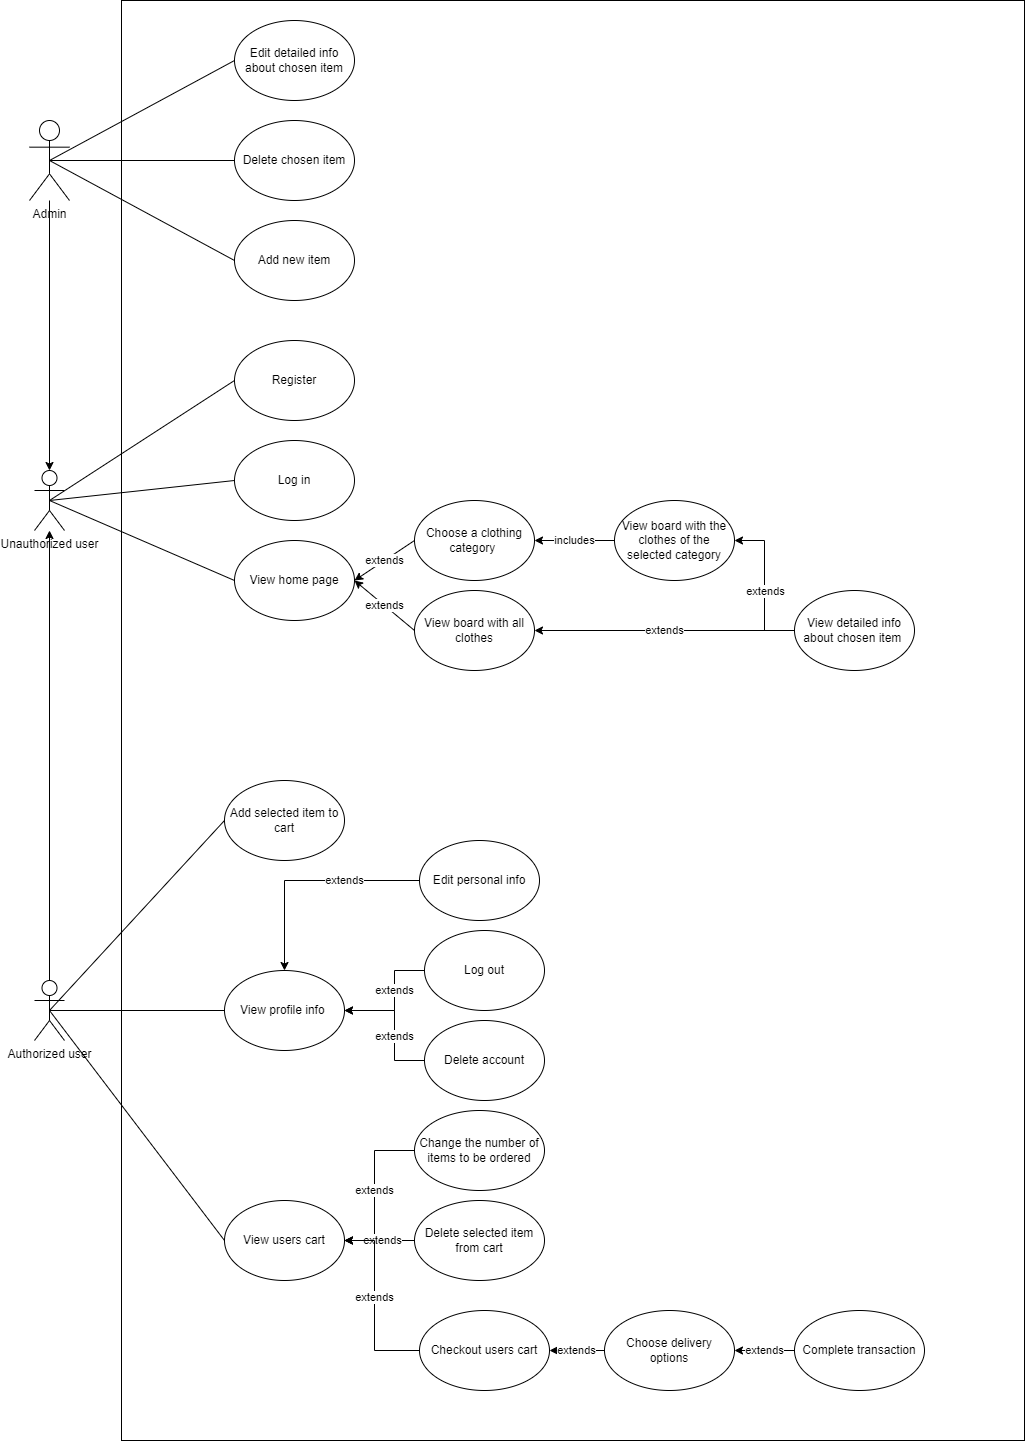

The diagram above was exported from draw.io. Its source (the exported page's mxGraphModel, read from the mxfile embedded in the PNG):
<mxGraphModel dx="1290" dy="1750" grid="1" gridSize="10" guides="1" tooltips="1" connect="1" arrows="1" fold="1" page="1" pageScale="1" pageWidth="827" pageHeight="1169" math="0" shadow="0">
  <root>
    <mxCell id="0" />
    <mxCell id="1" parent="0" />
    <mxCell id="Q7a3CY992KNzueOAouWO-7" value="" style="rounded=0;whiteSpace=wrap;html=1;" parent="1" vertex="1">
      <mxGeometry x="147" y="-370" width="903" height="1440" as="geometry" />
    </mxCell>
    <mxCell id="Q7a3CY992KNzueOAouWO-4" value="" style="edgeStyle=orthogonalEdgeStyle;rounded=0;orthogonalLoop=1;jettySize=auto;html=1;" parent="1" source="Q7a3CY992KNzueOAouWO-1" target="Q7a3CY992KNzueOAouWO-3" edge="1">
      <mxGeometry relative="1" as="geometry" />
    </mxCell>
    <mxCell id="Q7a3CY992KNzueOAouWO-1" value="Authorized user" style="shape=umlActor;verticalLabelPosition=bottom;verticalAlign=top;html=1;outlineConnect=0;" parent="1" vertex="1">
      <mxGeometry x="60" y="610" width="30" height="60" as="geometry" />
    </mxCell>
    <mxCell id="Q7a3CY992KNzueOAouWO-3" value="Unauthorized user" style="shape=umlActor;verticalLabelPosition=bottom;verticalAlign=top;html=1;outlineConnect=0;" parent="1" vertex="1">
      <mxGeometry x="60" y="100" width="30" height="60" as="geometry" />
    </mxCell>
    <mxCell id="Q7a3CY992KNzueOAouWO-8" value="Register" style="ellipse;whiteSpace=wrap;html=1;" parent="1" vertex="1">
      <mxGeometry x="260" y="-30" width="120" height="80" as="geometry" />
    </mxCell>
    <mxCell id="Q7a3CY992KNzueOAouWO-9" value="Log in" style="ellipse;whiteSpace=wrap;html=1;" parent="1" vertex="1">
      <mxGeometry x="260" y="70" width="120" height="80" as="geometry" />
    </mxCell>
    <mxCell id="Q7a3CY992KNzueOAouWO-28" value="includes" style="edgeStyle=orthogonalEdgeStyle;rounded=0;orthogonalLoop=1;jettySize=auto;html=1;entryX=1;entryY=0.5;entryDx=0;entryDy=0;exitX=0;exitY=0.5;exitDx=0;exitDy=0;" parent="1" source="Q7a3CY992KNzueOAouWO-27" target="Q7a3CY992KNzueOAouWO-10" edge="1">
      <mxGeometry relative="1" as="geometry" />
    </mxCell>
    <mxCell id="Q7a3CY992KNzueOAouWO-10" value="Сhoose a clothing category&amp;nbsp;" style="ellipse;whiteSpace=wrap;html=1;" parent="1" vertex="1">
      <mxGeometry x="440" y="130" width="120" height="80" as="geometry" />
    </mxCell>
    <mxCell id="Q7a3CY992KNzueOAouWO-35" value="extends" style="edgeStyle=orthogonalEdgeStyle;rounded=0;orthogonalLoop=1;jettySize=auto;html=1;exitX=0;exitY=0.5;exitDx=0;exitDy=0;entryX=1;entryY=0.5;entryDx=0;entryDy=0;" parent="1" source="Q7a3CY992KNzueOAouWO-33" target="Q7a3CY992KNzueOAouWO-11" edge="1">
      <mxGeometry relative="1" as="geometry">
        <mxPoint x="820" y="250" as="targetPoint" />
      </mxGeometry>
    </mxCell>
    <mxCell id="Q7a3CY992KNzueOAouWO-11" value="View board with all clothes" style="ellipse;whiteSpace=wrap;html=1;" parent="1" vertex="1">
      <mxGeometry x="440" y="220" width="120" height="80" as="geometry" />
    </mxCell>
    <mxCell id="Q7a3CY992KNzueOAouWO-19" value="" style="endArrow=none;html=1;rounded=0;exitX=0.5;exitY=0.5;exitDx=0;exitDy=0;exitPerimeter=0;entryX=0;entryY=0.5;entryDx=0;entryDy=0;" parent="1" source="Q7a3CY992KNzueOAouWO-3" target="Q7a3CY992KNzueOAouWO-8" edge="1">
      <mxGeometry width="50" height="50" relative="1" as="geometry">
        <mxPoint x="380" y="210" as="sourcePoint" />
        <mxPoint x="430" y="160" as="targetPoint" />
      </mxGeometry>
    </mxCell>
    <mxCell id="Q7a3CY992KNzueOAouWO-20" value="" style="endArrow=none;html=1;rounded=0;exitX=0.5;exitY=0.5;exitDx=0;exitDy=0;exitPerimeter=0;entryX=0;entryY=0.5;entryDx=0;entryDy=0;" parent="1" source="Q7a3CY992KNzueOAouWO-1" target="Q7a3CY992KNzueOAouWO-37" edge="1">
      <mxGeometry width="50" height="50" relative="1" as="geometry">
        <mxPoint x="85" y="540" as="sourcePoint" />
        <mxPoint x="270" y="440" as="targetPoint" />
      </mxGeometry>
    </mxCell>
    <mxCell id="Q7a3CY992KNzueOAouWO-23" value="" style="endArrow=none;html=1;rounded=0;exitX=0.5;exitY=0.5;exitDx=0;exitDy=0;exitPerimeter=0;entryX=0;entryY=0.5;entryDx=0;entryDy=0;" parent="1" source="Q7a3CY992KNzueOAouWO-3" target="Q7a3CY992KNzueOAouWO-9" edge="1">
      <mxGeometry width="50" height="50" relative="1" as="geometry">
        <mxPoint x="115" y="170" as="sourcePoint" />
        <mxPoint x="300" y="70" as="targetPoint" />
      </mxGeometry>
    </mxCell>
    <mxCell id="Q7a3CY992KNzueOAouWO-34" style="edgeStyle=orthogonalEdgeStyle;rounded=0;orthogonalLoop=1;jettySize=auto;html=1;exitX=0;exitY=0.5;exitDx=0;exitDy=0;entryX=1;entryY=0.5;entryDx=0;entryDy=0;" parent="1" source="Q7a3CY992KNzueOAouWO-33" target="Q7a3CY992KNzueOAouWO-27" edge="1">
      <mxGeometry relative="1" as="geometry" />
    </mxCell>
    <mxCell id="Q7a3CY992KNzueOAouWO-36" value="extends" style="edgeLabel;html=1;align=center;verticalAlign=middle;resizable=0;points=[];" parent="Q7a3CY992KNzueOAouWO-34" vertex="1" connectable="0">
      <mxGeometry x="-0.2213" relative="1" as="geometry">
        <mxPoint y="-12" as="offset" />
      </mxGeometry>
    </mxCell>
    <mxCell id="Q7a3CY992KNzueOAouWO-27" value="View board with the clothes of the selected category" style="ellipse;whiteSpace=wrap;html=1;" parent="1" vertex="1">
      <mxGeometry x="640" y="130" width="120" height="80" as="geometry" />
    </mxCell>
    <mxCell id="Q7a3CY992KNzueOAouWO-29" value="View home page" style="ellipse;whiteSpace=wrap;html=1;" parent="1" vertex="1">
      <mxGeometry x="260" y="170" width="120" height="80" as="geometry" />
    </mxCell>
    <mxCell id="Q7a3CY992KNzueOAouWO-30" value="" style="endArrow=none;html=1;rounded=0;exitX=0.5;exitY=0.5;exitDx=0;exitDy=0;exitPerimeter=0;entryX=0;entryY=0.5;entryDx=0;entryDy=0;" parent="1" source="Q7a3CY992KNzueOAouWO-3" target="Q7a3CY992KNzueOAouWO-29" edge="1">
      <mxGeometry width="50" height="50" relative="1" as="geometry">
        <mxPoint x="85" y="140" as="sourcePoint" />
        <mxPoint x="270" y="110" as="targetPoint" />
      </mxGeometry>
    </mxCell>
    <mxCell id="Q7a3CY992KNzueOAouWO-33" value="View detailed info about chosen item&amp;nbsp;" style="ellipse;whiteSpace=wrap;html=1;" parent="1" vertex="1">
      <mxGeometry x="820" y="220" width="120" height="80" as="geometry" />
    </mxCell>
    <mxCell id="Q7a3CY992KNzueOAouWO-37" value="Add selected item to cart" style="ellipse;whiteSpace=wrap;html=1;" parent="1" vertex="1">
      <mxGeometry x="250" y="410" width="120" height="80" as="geometry" />
    </mxCell>
    <mxCell id="Q7a3CY992KNzueOAouWO-38" value="View profile info&amp;nbsp;" style="ellipse;whiteSpace=wrap;html=1;" parent="1" vertex="1">
      <mxGeometry x="250" y="600" width="120" height="80" as="geometry" />
    </mxCell>
    <mxCell id="Q7a3CY992KNzueOAouWO-39" value="View users cart" style="ellipse;whiteSpace=wrap;html=1;" parent="1" vertex="1">
      <mxGeometry x="250" y="830" width="120" height="80" as="geometry" />
    </mxCell>
    <mxCell id="Q7a3CY992KNzueOAouWO-41" value="" style="endArrow=none;html=1;rounded=0;exitX=0.5;exitY=0.5;exitDx=0;exitDy=0;exitPerimeter=0;entryX=0;entryY=0.5;entryDx=0;entryDy=0;" parent="1" source="Q7a3CY992KNzueOAouWO-1" target="Q7a3CY992KNzueOAouWO-38" edge="1">
      <mxGeometry width="50" height="50" relative="1" as="geometry">
        <mxPoint x="85" y="530" as="sourcePoint" />
        <mxPoint x="270" y="420" as="targetPoint" />
      </mxGeometry>
    </mxCell>
    <mxCell id="Q7a3CY992KNzueOAouWO-42" value="" style="endArrow=none;html=1;rounded=0;entryX=0;entryY=0.5;entryDx=0;entryDy=0;exitX=0.5;exitY=0.5;exitDx=0;exitDy=0;exitPerimeter=0;" parent="1" source="Q7a3CY992KNzueOAouWO-1" target="Q7a3CY992KNzueOAouWO-39" edge="1">
      <mxGeometry width="50" height="50" relative="1" as="geometry">
        <mxPoint x="75" y="520" as="sourcePoint" />
        <mxPoint x="270" y="530" as="targetPoint" />
      </mxGeometry>
    </mxCell>
    <mxCell id="Q7a3CY992KNzueOAouWO-63" value="extends" style="edgeStyle=orthogonalEdgeStyle;rounded=0;orthogonalLoop=1;jettySize=auto;html=1;exitX=0;exitY=0.5;exitDx=0;exitDy=0;entryX=0.5;entryY=0;entryDx=0;entryDy=0;" parent="1" source="Q7a3CY992KNzueOAouWO-46" target="Q7a3CY992KNzueOAouWO-38" edge="1">
      <mxGeometry x="-0.3333" relative="1" as="geometry">
        <mxPoint as="offset" />
      </mxGeometry>
    </mxCell>
    <mxCell id="Q7a3CY992KNzueOAouWO-46" value="Edit personal info" style="ellipse;whiteSpace=wrap;html=1;" parent="1" vertex="1">
      <mxGeometry x="445" y="470" width="120" height="80" as="geometry" />
    </mxCell>
    <mxCell id="Q7a3CY992KNzueOAouWO-49" value="extends" style="edgeStyle=orthogonalEdgeStyle;rounded=0;orthogonalLoop=1;jettySize=auto;html=1;exitX=0;exitY=0.5;exitDx=0;exitDy=0;entryX=1;entryY=0.5;entryDx=0;entryDy=0;" parent="1" source="Q7a3CY992KNzueOAouWO-47" target="Q7a3CY992KNzueOAouWO-38" edge="1">
      <mxGeometry x="-0.1667" relative="1" as="geometry">
        <mxPoint x="380" y="600" as="targetPoint" />
        <Array as="points">
          <mxPoint x="420" y="690" />
          <mxPoint x="420" y="640" />
        </Array>
        <mxPoint as="offset" />
      </mxGeometry>
    </mxCell>
    <mxCell id="Q7a3CY992KNzueOAouWO-47" value="Delete account" style="ellipse;whiteSpace=wrap;html=1;" parent="1" vertex="1">
      <mxGeometry x="450" y="650" width="120" height="80" as="geometry" />
    </mxCell>
    <mxCell id="Q7a3CY992KNzueOAouWO-52" value="extends" style="edgeStyle=orthogonalEdgeStyle;rounded=0;orthogonalLoop=1;jettySize=auto;html=1;exitX=0;exitY=0.5;exitDx=0;exitDy=0;entryX=1;entryY=0.5;entryDx=0;entryDy=0;" parent="1" source="Q7a3CY992KNzueOAouWO-51" target="Q7a3CY992KNzueOAouWO-38" edge="1">
      <mxGeometry x="-0.1667" relative="1" as="geometry">
        <Array as="points">
          <mxPoint x="420" y="600" />
          <mxPoint x="420" y="640" />
        </Array>
        <mxPoint as="offset" />
      </mxGeometry>
    </mxCell>
    <mxCell id="Q7a3CY992KNzueOAouWO-51" value="Log out" style="ellipse;whiteSpace=wrap;html=1;" parent="1" vertex="1">
      <mxGeometry x="450" y="560" width="120" height="80" as="geometry" />
    </mxCell>
    <mxCell id="Q7a3CY992KNzueOAouWO-62" value="extends" style="edgeStyle=orthogonalEdgeStyle;rounded=0;orthogonalLoop=1;jettySize=auto;html=1;exitX=0;exitY=0.5;exitDx=0;exitDy=0;entryX=1;entryY=0.5;entryDx=0;entryDy=0;" parent="1" source="Q7a3CY992KNzueOAouWO-53" target="Q7a3CY992KNzueOAouWO-39" edge="1">
      <mxGeometry relative="1" as="geometry">
        <Array as="points">
          <mxPoint x="400" y="780" />
          <mxPoint x="400" y="870" />
        </Array>
      </mxGeometry>
    </mxCell>
    <mxCell id="Q7a3CY992KNzueOAouWO-53" value="Change the number of items to be ordered" style="ellipse;whiteSpace=wrap;html=1;" parent="1" vertex="1">
      <mxGeometry x="440" y="740" width="130" height="80" as="geometry" />
    </mxCell>
    <mxCell id="Q7a3CY992KNzueOAouWO-60" value="extends" style="edgeStyle=orthogonalEdgeStyle;rounded=0;orthogonalLoop=1;jettySize=auto;html=1;exitX=0;exitY=0.5;exitDx=0;exitDy=0;entryX=1;entryY=0.5;entryDx=0;entryDy=0;" parent="1" source="Q7a3CY992KNzueOAouWO-54" target="Q7a3CY992KNzueOAouWO-39" edge="1">
      <mxGeometry x="0.0588" relative="1" as="geometry">
        <Array as="points">
          <mxPoint x="445" y="870" />
        </Array>
        <mxPoint as="offset" />
      </mxGeometry>
    </mxCell>
    <mxCell id="Q7a3CY992KNzueOAouWO-54" value="Delete selected item from cart" style="ellipse;whiteSpace=wrap;html=1;" parent="1" vertex="1">
      <mxGeometry x="440" y="830" width="130" height="80" as="geometry" />
    </mxCell>
    <mxCell id="Q7a3CY992KNzueOAouWO-61" value="extends" style="edgeStyle=orthogonalEdgeStyle;rounded=0;orthogonalLoop=1;jettySize=auto;html=1;exitX=0;exitY=0.5;exitDx=0;exitDy=0;" parent="1" source="Q7a3CY992KNzueOAouWO-55" edge="1">
      <mxGeometry x="0.0588" relative="1" as="geometry">
        <mxPoint x="370" y="870" as="targetPoint" />
        <Array as="points">
          <mxPoint x="400" y="980" />
          <mxPoint x="400" y="870" />
          <mxPoint x="370" y="870" />
        </Array>
        <mxPoint as="offset" />
      </mxGeometry>
    </mxCell>
    <mxCell id="Q7a3CY992KNzueOAouWO-55" value="Checkout users cart" style="ellipse;whiteSpace=wrap;html=1;" parent="1" vertex="1">
      <mxGeometry x="445" y="940" width="130" height="80" as="geometry" />
    </mxCell>
    <mxCell id="Q7a3CY992KNzueOAouWO-58" value="extends" style="edgeStyle=orthogonalEdgeStyle;rounded=0;orthogonalLoop=1;jettySize=auto;html=1;exitX=0;exitY=0.5;exitDx=0;exitDy=0;entryX=1;entryY=0.5;entryDx=0;entryDy=0;" parent="1" source="Q7a3CY992KNzueOAouWO-56" target="Q7a3CY992KNzueOAouWO-55" edge="1">
      <mxGeometry relative="1" as="geometry" />
    </mxCell>
    <mxCell id="Q7a3CY992KNzueOAouWO-56" value="Choose delivery options" style="ellipse;whiteSpace=wrap;html=1;" parent="1" vertex="1">
      <mxGeometry x="630" y="940" width="130" height="80" as="geometry" />
    </mxCell>
    <mxCell id="Q7a3CY992KNzueOAouWO-59" value="extends" style="edgeStyle=orthogonalEdgeStyle;rounded=0;orthogonalLoop=1;jettySize=auto;html=1;exitX=0;exitY=0.5;exitDx=0;exitDy=0;entryX=1;entryY=0.5;entryDx=0;entryDy=0;" parent="1" source="Q7a3CY992KNzueOAouWO-57" target="Q7a3CY992KNzueOAouWO-56" edge="1">
      <mxGeometry relative="1" as="geometry" />
    </mxCell>
    <mxCell id="Q7a3CY992KNzueOAouWO-57" value="Complete transaction" style="ellipse;whiteSpace=wrap;html=1;" parent="1" vertex="1">
      <mxGeometry x="820" y="940" width="130" height="80" as="geometry" />
    </mxCell>
    <mxCell id="Q7a3CY992KNzueOAouWO-80" style="edgeStyle=orthogonalEdgeStyle;rounded=0;orthogonalLoop=1;jettySize=auto;html=1;entryX=0.5;entryY=0;entryDx=0;entryDy=0;entryPerimeter=0;" parent="1" source="Q7a3CY992KNzueOAouWO-64" target="Q7a3CY992KNzueOAouWO-3" edge="1">
      <mxGeometry relative="1" as="geometry" />
    </mxCell>
    <mxCell id="Q7a3CY992KNzueOAouWO-64" value="Admin" style="shape=umlActor;verticalLabelPosition=bottom;verticalAlign=top;html=1;outlineConnect=0;" parent="1" vertex="1">
      <mxGeometry x="55" y="-250" width="40" height="80" as="geometry" />
    </mxCell>
    <mxCell id="Q7a3CY992KNzueOAouWO-67" value="Edit detailed info about chosen item" style="ellipse;whiteSpace=wrap;html=1;" parent="1" vertex="1">
      <mxGeometry x="260" y="-350" width="120" height="80" as="geometry" />
    </mxCell>
    <mxCell id="Q7a3CY992KNzueOAouWO-69" value="" style="endArrow=none;html=1;rounded=0;exitX=0;exitY=0.5;exitDx=0;exitDy=0;entryX=0.5;entryY=0.5;entryDx=0;entryDy=0;entryPerimeter=0;" parent="1" source="Q7a3CY992KNzueOAouWO-67" target="Q7a3CY992KNzueOAouWO-64" edge="1">
      <mxGeometry width="50" height="50" relative="1" as="geometry">
        <mxPoint x="650" y="340" as="sourcePoint" />
        <mxPoint x="1070" y="400" as="targetPoint" />
      </mxGeometry>
    </mxCell>
    <mxCell id="Q7a3CY992KNzueOAouWO-70" value="Delete chosen item" style="ellipse;whiteSpace=wrap;html=1;" parent="1" vertex="1">
      <mxGeometry x="260" y="-250" width="120" height="80" as="geometry" />
    </mxCell>
    <mxCell id="Q7a3CY992KNzueOAouWO-72" value="" style="endArrow=none;html=1;rounded=0;entryX=0.5;entryY=0.5;entryDx=0;entryDy=0;entryPerimeter=0;exitX=0;exitY=0.5;exitDx=0;exitDy=0;" parent="1" source="Q7a3CY992KNzueOAouWO-70" target="Q7a3CY992KNzueOAouWO-64" edge="1">
      <mxGeometry width="50" height="50" relative="1" as="geometry">
        <mxPoint x="650" y="330" as="sourcePoint" />
        <mxPoint x="700" y="280" as="targetPoint" />
      </mxGeometry>
    </mxCell>
    <mxCell id="Q7a3CY992KNzueOAouWO-73" value="Add new item" style="ellipse;whiteSpace=wrap;html=1;" parent="1" vertex="1">
      <mxGeometry x="260" y="-150" width="120" height="80" as="geometry" />
    </mxCell>
    <mxCell id="Q7a3CY992KNzueOAouWO-75" value="" style="endArrow=none;html=1;rounded=0;entryX=0.5;entryY=0.5;entryDx=0;entryDy=0;entryPerimeter=0;exitX=0;exitY=0.5;exitDx=0;exitDy=0;" parent="1" source="Q7a3CY992KNzueOAouWO-73" target="Q7a3CY992KNzueOAouWO-64" edge="1">
      <mxGeometry width="50" height="50" relative="1" as="geometry">
        <mxPoint x="920" y="520" as="sourcePoint" />
        <mxPoint x="1080" y="410" as="targetPoint" />
      </mxGeometry>
    </mxCell>
    <mxCell id="Q7a3CY992KNzueOAouWO-78" value="extends" style="rounded=0;orthogonalLoop=1;jettySize=auto;html=1;exitX=0;exitY=0.5;exitDx=0;exitDy=0;entryX=1;entryY=0.5;entryDx=0;entryDy=0;" parent="1" source="Q7a3CY992KNzueOAouWO-11" target="Q7a3CY992KNzueOAouWO-29" edge="1">
      <mxGeometry relative="1" as="geometry">
        <mxPoint x="580" y="280" as="targetPoint" />
        <mxPoint x="840" y="280" as="sourcePoint" />
      </mxGeometry>
    </mxCell>
    <mxCell id="Q7a3CY992KNzueOAouWO-79" value="extends" style="rounded=0;orthogonalLoop=1;jettySize=auto;html=1;exitX=0;exitY=0.5;exitDx=0;exitDy=0;entryX=1;entryY=0.5;entryDx=0;entryDy=0;" parent="1" source="Q7a3CY992KNzueOAouWO-10" target="Q7a3CY992KNzueOAouWO-29" edge="1">
      <mxGeometry relative="1" as="geometry">
        <mxPoint x="384" y="237" as="targetPoint" />
        <mxPoint x="450" y="270" as="sourcePoint" />
      </mxGeometry>
    </mxCell>
  </root>
</mxGraphModel>